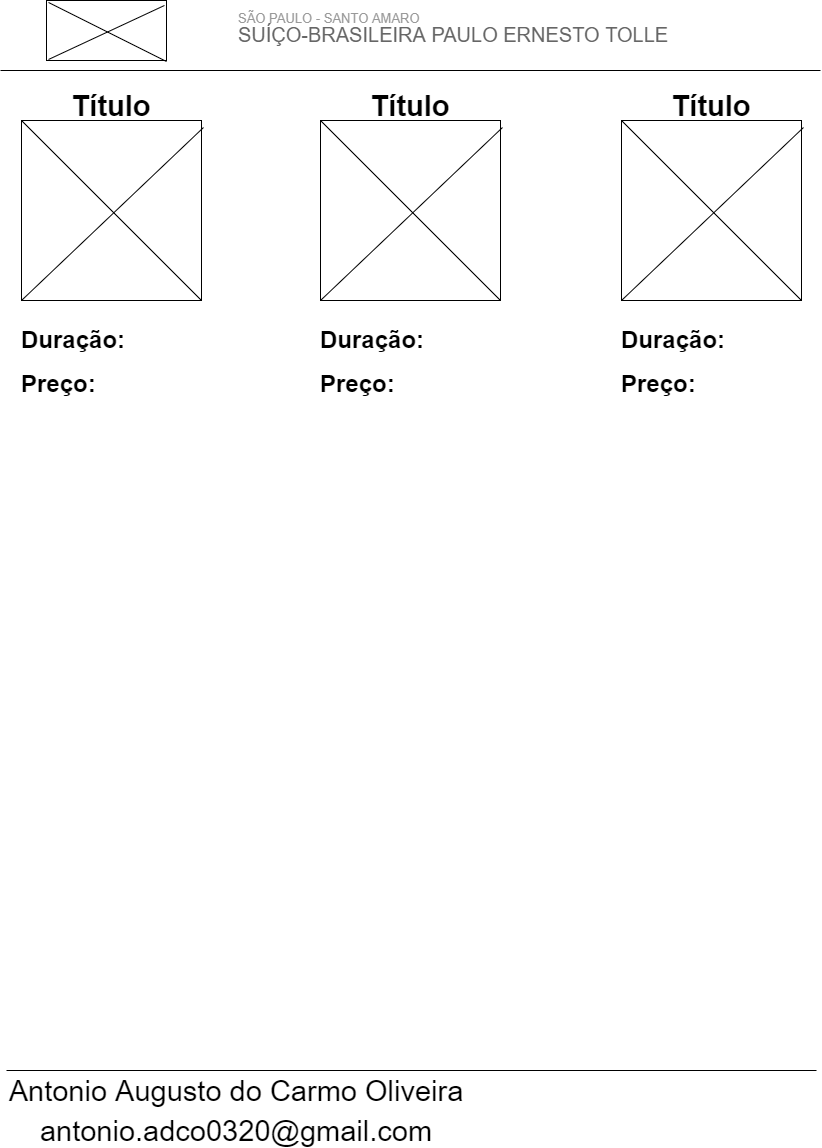

The diagram above was exported from draw.io. Its source (the exported page's mxGraphModel, read from the mxfile embedded in the PNG):
<mxGraphModel dx="868" dy="482" grid="1" gridSize="10" guides="1" tooltips="1" connect="1" arrows="1" fold="1" page="1" pageScale="1" pageWidth="827" pageHeight="1169" math="0" shadow="0">
  <root>
    <mxCell id="0" />
    <mxCell id="1" parent="0" />
    <mxCell id="b5Cdw56E4xhXsrgIsBSk-1" value="" style="endArrow=none;html=1;" edge="1" parent="1">
      <mxGeometry width="50" height="50" relative="1" as="geometry">
        <mxPoint x="4" y="80" as="sourcePoint" />
        <mxPoint x="824" y="80" as="targetPoint" />
      </mxGeometry>
    </mxCell>
    <mxCell id="b5Cdw56E4xhXsrgIsBSk-2" value="" style="verticalLabelPosition=bottom;verticalAlign=top;html=1;shape=mxgraph.basic.rect;fillColor2=none;strokeWidth=1;size=20;indent=5;" vertex="1" parent="1">
      <mxGeometry x="50" y="10" width="120" height="60" as="geometry" />
    </mxCell>
    <mxCell id="b5Cdw56E4xhXsrgIsBSk-3" value="" style="endArrow=none;html=1;exitX=0.017;exitY=0.033;exitDx=0;exitDy=0;exitPerimeter=0;entryX=1;entryY=1.017;entryDx=0;entryDy=0;entryPerimeter=0;" edge="1" parent="1" source="b5Cdw56E4xhXsrgIsBSk-2" target="b5Cdw56E4xhXsrgIsBSk-2">
      <mxGeometry width="50" height="50" relative="1" as="geometry">
        <mxPoint x="390" y="180" as="sourcePoint" />
        <mxPoint x="440" y="130" as="targetPoint" />
      </mxGeometry>
    </mxCell>
    <mxCell id="b5Cdw56E4xhXsrgIsBSk-4" value="" style="endArrow=none;html=1;exitX=0.017;exitY=0.983;exitDx=0;exitDy=0;exitPerimeter=0;entryX=0.983;entryY=0.083;entryDx=0;entryDy=0;entryPerimeter=0;" edge="1" parent="1" source="b5Cdw56E4xhXsrgIsBSk-2" target="b5Cdw56E4xhXsrgIsBSk-2">
      <mxGeometry width="50" height="50" relative="1" as="geometry">
        <mxPoint x="62.039999999999964" y="21.980000000000018" as="sourcePoint" />
        <mxPoint x="180" y="81.01999999999998" as="targetPoint" />
      </mxGeometry>
    </mxCell>
    <mxCell id="b5Cdw56E4xhXsrgIsBSk-5" value="&lt;a href=&quot;https://suicobrasileira.sp.senai.br/&quot; style=&quot;box-sizing: border-box; background-color: transparent; color: rgb(7, 74, 113); text-decoration: none; outline: 0px; font-family: &amp;quot;source sans pro&amp;quot;, &amp;quot;helvetica neue&amp;quot;, helvetica, arial, sans-serif; font-size: 15px; font-style: normal; font-weight: 400; letter-spacing: normal; text-indent: 0px; text-transform: none; word-spacing: 0px;&quot;&gt;&lt;span class=&quot;cat&quot; style=&quot;box-sizing: border-box ; font-family: , &amp;quot;helvetica&amp;quot; , &amp;quot;arial&amp;quot; , sans-serif ; font-size: 13px ; color: rgb(153 , 153 , 153) ; text-transform: uppercase ; display: block ; line-height: 1&quot;&gt;SÃO PAULO - SANTO AMARO&lt;/span&gt;&lt;span class=&quot;nome-cat&quot; style=&quot;box-sizing: border-box ; font-family: , &amp;quot;helvetica&amp;quot; , &amp;quot;arial&amp;quot; , sans-serif ; font-size: 20px ; color: rgb(102 , 102 , 102) ; text-transform: uppercase ; display: block ; line-height: 1&quot;&gt;SUÍÇO-BRASILEIRA PAULO ERNESTO TOLLE&lt;/span&gt;&lt;/a&gt;" style="text;whiteSpace=wrap;html=1;" vertex="1" parent="1">
      <mxGeometry x="240" y="15" width="450" height="50" as="geometry" />
    </mxCell>
    <mxCell id="b5Cdw56E4xhXsrgIsBSk-12" value="" style="rounded=0;whiteSpace=wrap;html=1;" vertex="1" parent="1">
      <mxGeometry x="25" y="130" width="180" height="180" as="geometry" />
    </mxCell>
    <mxCell id="b5Cdw56E4xhXsrgIsBSk-13" value="&lt;h1 style=&quot;font-size: 29px;&quot;&gt;Título&lt;/h1&gt;&lt;p style=&quot;font-size: 29px;&quot;&gt;&lt;br style=&quot;font-size: 29px;&quot;&gt;&lt;/p&gt;" style="text;html=1;strokeColor=none;fillColor=none;spacing=5;spacingTop=-20;whiteSpace=wrap;overflow=hidden;rounded=0;align=center;fontSize=29;" vertex="1" parent="1">
      <mxGeometry x="20" y="90" width="190" height="40" as="geometry" />
    </mxCell>
    <mxCell id="b5Cdw56E4xhXsrgIsBSk-15" value="&lt;h1&gt;Duração:&amp;nbsp;&lt;/h1&gt;&lt;div style=&quot;font-size: 24px&quot;&gt;&lt;b&gt;Preço:&lt;/b&gt;&lt;/div&gt;" style="text;html=1;strokeColor=none;fillColor=none;spacing=5;spacingTop=-20;whiteSpace=wrap;overflow=hidden;rounded=0;" vertex="1" parent="1">
      <mxGeometry x="20" y="330" width="190" height="120" as="geometry" />
    </mxCell>
    <mxCell id="b5Cdw56E4xhXsrgIsBSk-16" value="" style="endArrow=none;html=1;fontSize=29;exitX=0;exitY=0;exitDx=0;exitDy=0;entryX=1;entryY=1;entryDx=0;entryDy=0;" edge="1" parent="1" source="b5Cdw56E4xhXsrgIsBSk-12" target="b5Cdw56E4xhXsrgIsBSk-12">
      <mxGeometry width="50" height="50" relative="1" as="geometry">
        <mxPoint x="91" y="260" as="sourcePoint" />
        <mxPoint x="141" y="210" as="targetPoint" />
      </mxGeometry>
    </mxCell>
    <mxCell id="b5Cdw56E4xhXsrgIsBSk-17" value="" style="endArrow=none;html=1;fontSize=29;exitX=0;exitY=1;exitDx=0;exitDy=0;entryX=1.011;entryY=0.039;entryDx=0;entryDy=0;entryPerimeter=0;" edge="1" parent="1" source="b5Cdw56E4xhXsrgIsBSk-12" target="b5Cdw56E4xhXsrgIsBSk-12">
      <mxGeometry width="50" height="50" relative="1" as="geometry">
        <mxPoint x="91" y="260" as="sourcePoint" />
        <mxPoint x="141" y="210" as="targetPoint" />
      </mxGeometry>
    </mxCell>
    <mxCell id="b5Cdw56E4xhXsrgIsBSk-18" value="" style="rounded=0;whiteSpace=wrap;html=1;" vertex="1" parent="1">
      <mxGeometry x="324" y="130" width="180" height="180" as="geometry" />
    </mxCell>
    <mxCell id="b5Cdw56E4xhXsrgIsBSk-19" value="&lt;h1 style=&quot;font-size: 29px;&quot;&gt;Título&lt;/h1&gt;&lt;p style=&quot;font-size: 29px;&quot;&gt;&lt;br style=&quot;font-size: 29px;&quot;&gt;&lt;/p&gt;" style="text;html=1;strokeColor=none;fillColor=none;spacing=5;spacingTop=-20;whiteSpace=wrap;overflow=hidden;rounded=0;align=center;fontSize=29;" vertex="1" parent="1">
      <mxGeometry x="319" y="90" width="190" height="40" as="geometry" />
    </mxCell>
    <mxCell id="b5Cdw56E4xhXsrgIsBSk-20" value="&lt;h1&gt;Duração:&amp;nbsp;&lt;/h1&gt;&lt;div style=&quot;font-size: 24px&quot;&gt;&lt;b&gt;Preço:&lt;/b&gt;&lt;/div&gt;" style="text;html=1;strokeColor=none;fillColor=none;spacing=5;spacingTop=-20;whiteSpace=wrap;overflow=hidden;rounded=0;" vertex="1" parent="1">
      <mxGeometry x="319" y="330" width="190" height="120" as="geometry" />
    </mxCell>
    <mxCell id="b5Cdw56E4xhXsrgIsBSk-21" value="" style="endArrow=none;html=1;fontSize=29;exitX=0;exitY=0;exitDx=0;exitDy=0;entryX=1;entryY=1;entryDx=0;entryDy=0;" edge="1" source="b5Cdw56E4xhXsrgIsBSk-18" target="b5Cdw56E4xhXsrgIsBSk-18" parent="1">
      <mxGeometry width="50" height="50" relative="1" as="geometry">
        <mxPoint x="390" y="260" as="sourcePoint" />
        <mxPoint x="440" y="210" as="targetPoint" />
      </mxGeometry>
    </mxCell>
    <mxCell id="b5Cdw56E4xhXsrgIsBSk-22" value="" style="endArrow=none;html=1;fontSize=29;exitX=0;exitY=1;exitDx=0;exitDy=0;entryX=1.011;entryY=0.039;entryDx=0;entryDy=0;entryPerimeter=0;" edge="1" source="b5Cdw56E4xhXsrgIsBSk-18" target="b5Cdw56E4xhXsrgIsBSk-18" parent="1">
      <mxGeometry width="50" height="50" relative="1" as="geometry">
        <mxPoint x="390" y="260" as="sourcePoint" />
        <mxPoint x="440" y="210" as="targetPoint" />
      </mxGeometry>
    </mxCell>
    <mxCell id="b5Cdw56E4xhXsrgIsBSk-24" value="" style="rounded=0;whiteSpace=wrap;html=1;" vertex="1" parent="1">
      <mxGeometry x="625" y="130" width="180" height="180" as="geometry" />
    </mxCell>
    <mxCell id="b5Cdw56E4xhXsrgIsBSk-25" value="&lt;h1 style=&quot;font-size: 29px;&quot;&gt;Título&lt;/h1&gt;&lt;p style=&quot;font-size: 29px;&quot;&gt;&lt;br style=&quot;font-size: 29px;&quot;&gt;&lt;/p&gt;" style="text;html=1;strokeColor=none;fillColor=none;spacing=5;spacingTop=-20;whiteSpace=wrap;overflow=hidden;rounded=0;align=center;fontSize=29;" vertex="1" parent="1">
      <mxGeometry x="620" y="90" width="190" height="40" as="geometry" />
    </mxCell>
    <mxCell id="b5Cdw56E4xhXsrgIsBSk-26" value="&lt;h1&gt;Duração:&amp;nbsp;&lt;/h1&gt;&lt;div style=&quot;font-size: 24px&quot;&gt;&lt;b&gt;Preço:&lt;/b&gt;&lt;/div&gt;" style="text;html=1;strokeColor=none;fillColor=none;spacing=5;spacingTop=-20;whiteSpace=wrap;overflow=hidden;rounded=0;" vertex="1" parent="1">
      <mxGeometry x="620" y="330" width="190" height="120" as="geometry" />
    </mxCell>
    <mxCell id="b5Cdw56E4xhXsrgIsBSk-27" value="" style="endArrow=none;html=1;fontSize=29;exitX=0;exitY=0;exitDx=0;exitDy=0;entryX=1;entryY=1;entryDx=0;entryDy=0;" edge="1" source="b5Cdw56E4xhXsrgIsBSk-24" target="b5Cdw56E4xhXsrgIsBSk-24" parent="1">
      <mxGeometry width="50" height="50" relative="1" as="geometry">
        <mxPoint x="691" y="260" as="sourcePoint" />
        <mxPoint x="741" y="210" as="targetPoint" />
      </mxGeometry>
    </mxCell>
    <mxCell id="b5Cdw56E4xhXsrgIsBSk-28" value="" style="endArrow=none;html=1;fontSize=29;exitX=0;exitY=1;exitDx=0;exitDy=0;entryX=1.011;entryY=0.039;entryDx=0;entryDy=0;entryPerimeter=0;" edge="1" source="b5Cdw56E4xhXsrgIsBSk-24" target="b5Cdw56E4xhXsrgIsBSk-24" parent="1">
      <mxGeometry width="50" height="50" relative="1" as="geometry">
        <mxPoint x="691" y="260" as="sourcePoint" />
        <mxPoint x="741" y="210" as="targetPoint" />
      </mxGeometry>
    </mxCell>
    <mxCell id="b5Cdw56E4xhXsrgIsBSk-29" value="" style="endArrow=none;html=1;fontSize=29;" edge="1" parent="1">
      <mxGeometry width="50" height="50" relative="1" as="geometry">
        <mxPoint x="10" y="1080" as="sourcePoint" />
        <mxPoint x="820" y="1080" as="targetPoint" />
      </mxGeometry>
    </mxCell>
    <mxCell id="b5Cdw56E4xhXsrgIsBSk-30" value="Antonio Augusto do Carmo Oliveira" style="text;html=1;strokeColor=none;fillColor=none;align=center;verticalAlign=middle;whiteSpace=wrap;rounded=0;fontSize=29;" vertex="1" parent="1">
      <mxGeometry x="10" y="1090" width="460" height="20" as="geometry" />
    </mxCell>
    <mxCell id="b5Cdw56E4xhXsrgIsBSk-31" value="antonio.adco0320@gmail.com" style="text;html=1;strokeColor=none;fillColor=none;align=center;verticalAlign=middle;whiteSpace=wrap;rounded=0;fontSize=29;" vertex="1" parent="1">
      <mxGeometry x="60" y="1130" width="360" height="20" as="geometry" />
    </mxCell>
  </root>
</mxGraphModel>